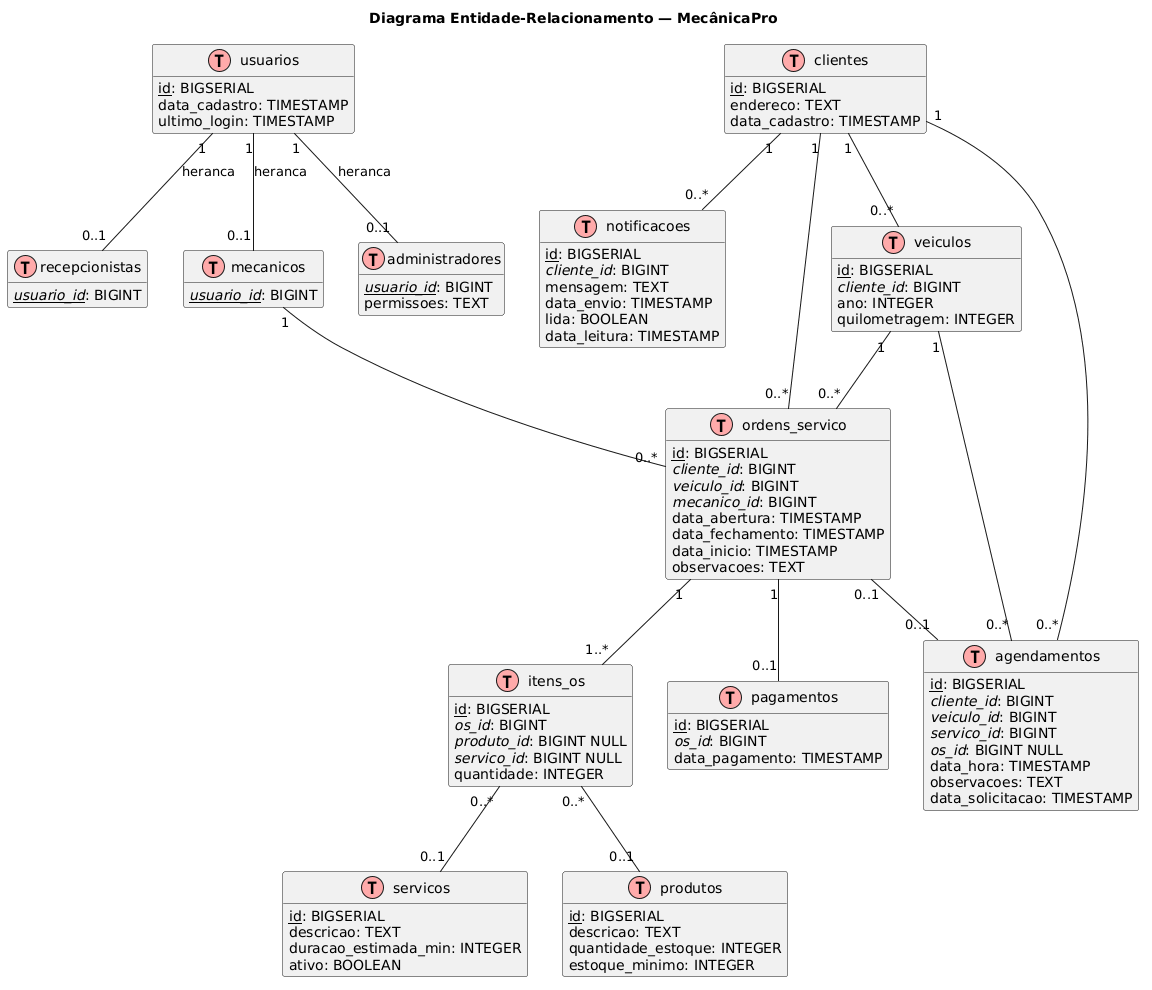

The diagram above was rendered by PlantUML. Its source (embedded in the PNG):
@startuml
title Diagrama Entidade-Relacionamento — MecânicaPro

!define TABLE(name,desc) class name as "desc" << (T,#FFAAAA) >>
!define PK(x) <u>x</u>
!define FK(x) <i>x</i>

hide methods
hide stereotypes

skinparam classAttributeIconSize 0

TABLE(usuarios, "usuarios") {
  PK(id): BIGSERIAL
  nome: VARCHAR(150)
  email: VARCHAR(150) UNIQUE
  senha_hash: VARCHAR(255)
  telefone: VARCHAR(20)
  papel: VARCHAR(20)
  status: VARCHAR(20)
  data_cadastro: TIMESTAMP
  ultimo_login: TIMESTAMP
}

TABLE(recepcionistas, "recepcionistas") {
  PK(FK(usuario_id)): BIGINT
  turno: VARCHAR(20)
}

TABLE(mecanicos, "mecanicos") {
  PK(FK(usuario_id)): BIGINT
  especialidade: VARCHAR(100)
  crea_numero: VARCHAR(30)
}

TABLE(administradores, "administradores") {
  PK(FK(usuario_id)): BIGINT
  nivel_acesso: VARCHAR(30)
  permissoes: TEXT
}

TABLE(clientes, "clientes") {
  PK(id): BIGSERIAL
  nome: VARCHAR(150)
  cpf: VARCHAR(14) UNIQUE
  email: VARCHAR(150)
  telefone: VARCHAR(20)
  endereco: TEXT
  data_cadastro: TIMESTAMP
  status: VARCHAR(20)
}

TABLE(veiculos, "veiculos") {
  PK(id): BIGSERIAL
  FK(cliente_id): BIGINT
  placa: VARCHAR(10) UNIQUE
  marca: VARCHAR(60)
  modelo: VARCHAR(80)
  ano: INTEGER
  cor: VARCHAR(30)
  quilometragem: INTEGER
}

TABLE(ordens_servico, "ordens_servico") {
  PK(id): BIGSERIAL
  FK(cliente_id): BIGINT
  FK(veiculo_id): BIGINT
  FK(mecanico_id): BIGINT
  data_abertura: TIMESTAMP
  data_fechamento: TIMESTAMP
  data_inicio: TIMESTAMP
  status: VARCHAR(30)
  observacoes: TEXT
  valor_estimado: NUMERIC(10,2)
  valor_total: NUMERIC(10,2)
}

TABLE(itens_os, "itens_os") {
  PK(id): BIGSERIAL
  FK(os_id): BIGINT
  FK(produto_id): BIGINT NULL
  FK(servico_id): BIGINT NULL
  tipo: VARCHAR(20)
  descricao: VARCHAR(255)
  quantidade: INTEGER
  valor_unitario: NUMERIC(10,2)
}

TABLE(servicos, "servicos") {
  PK(id): BIGSERIAL
  nome: VARCHAR(120)
  descricao: TEXT
  categoria: VARCHAR(60)
  duracao_estimada_min: INTEGER
  valor_base: NUMERIC(10,2)
  ativo: BOOLEAN
}

TABLE(produtos, "produtos") {
  PK(id): BIGSERIAL
  nome: VARCHAR(120)
  descricao: TEXT
  codigo_barras: VARCHAR(30) UNIQUE
  categoria: VARCHAR(60)
  quantidade_estoque: INTEGER
  estoque_minimo: INTEGER
  valor_custo: NUMERIC(10,2)
  valor_venda: NUMERIC(10,2)
  status: VARCHAR(20)
}

TABLE(agendamentos, "agendamentos") {
  PK(id): BIGSERIAL
  FK(cliente_id): BIGINT
  FK(veiculo_id): BIGINT
  FK(servico_id): BIGINT
  FK(os_id): BIGINT NULL
  data_hora: TIMESTAMP
  status: VARCHAR(30)
  observacoes: TEXT
  data_solicitacao: TIMESTAMP
  cancelado_por: VARCHAR(50)
}

TABLE(pagamentos, "pagamentos") {
  PK(id): BIGSERIAL
  FK(os_id): BIGINT
  valor: NUMERIC(10,2)
  forma_pagamento: VARCHAR(30)
  data_pagamento: TIMESTAMP
  status: VARCHAR(20)
  comprovante_url: VARCHAR(255)
}

TABLE(notificacoes, "notificacoes") {
  PK(id): BIGSERIAL
  FK(cliente_id): BIGINT
  titulo: VARCHAR(120)
  mensagem: TEXT
  tipo: VARCHAR(40)
  data_envio: TIMESTAMP
  lida: BOOLEAN
  data_leitura: TIMESTAMP
}

usuarios "1" -- "0..1" recepcionistas : heranca
usuarios "1" -- "0..1" mecanicos : heranca
usuarios "1" -- "0..1" administradores : heranca

clientes "1" -- "0..*" veiculos
clientes "1" -- "0..*" ordens_servico
clientes "1" -- "0..*" agendamentos
clientes "1" -- "0..*" notificacoes

veiculos "1" -- "0..*" ordens_servico
veiculos "1" -- "0..*" agendamentos

ordens_servico "1" -- "1..*" itens_os
ordens_servico "1" -- "0..1" pagamentos
ordens_servico "0..1" -- "0..1" agendamentos

itens_os "0..*" -- "0..1" produtos
itens_os "0..*" -- "0..1" servicos

mecanicos "1" -- "0..*" ordens_servico
@enduml